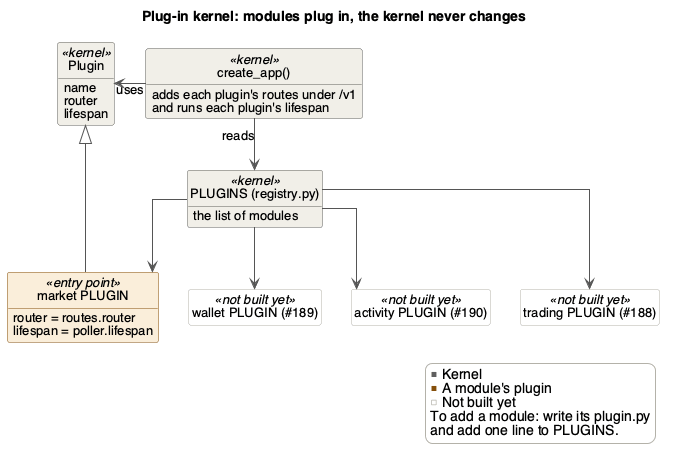

The diagram above was rendered by PlantUML. Its source (embedded in the PNG):
@startuml plugin-kernel
' Render with: plantuml -tpng docs/Design/SoftArchitecture/figures/plugin-kernel.puml
!include style.iuml
title Plug-in kernel: modules plug in, the kernel never changes

class "create_app()" as create_app <<kernel>> {
  adds each plugin's routes under /v1
  and runs each plugin's lifespan
}
class "PLUGINS (registry.py)" as registry <<kernel>> {
  the list of modules
}
class Plugin <<kernel>> {
  name
  router
  lifespan
}

class "market PLUGIN" as market <<entry point>> {
  router = routes.router
  lifespan = poller.lifespan
}
class "wallet PLUGIN (#189)" as wallet <<not built yet>>
class "activity PLUGIN (#190)" as activity <<not built yet>>
class "trading PLUGIN (#188)" as trading <<not built yet>>

create_app --> registry : reads
create_app -left-> Plugin : uses
registry --> market
registry --> wallet
registry --> activity
registry --> trading
market -up-|> Plugin

legend right
  <color:#5F5E5A>■</color> Kernel
  <color:#854F0B>■</color> A module's plugin
  <color:#B4B2A9>□</color> Not built yet
  To add a module: write its plugin.py
  and add one line to PLUGINS.
endlegend
@enduml